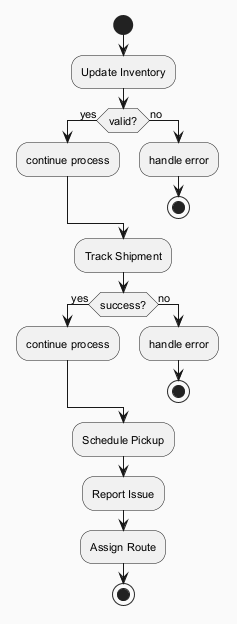

The diagram above was rendered by PlantUML. Its source (embedded in the PNG):
@startuml
skinparam backgroundColor #FAFAFA
skinparam classBackgroundColor #FFF3E0
skinparam classBorderColor #E65100
skinparam defaultFontSize 11
start
:Update Inventory;
if (valid?) then (yes)
:continue process;
else (no)
:handle error;
stop
endif
:Track Shipment;
if (success?) then (yes)
:continue process;
else (no)
:handle error;
stop
endif
:Schedule Pickup;
:Report Issue;
:Assign Route;
stop
@enduml